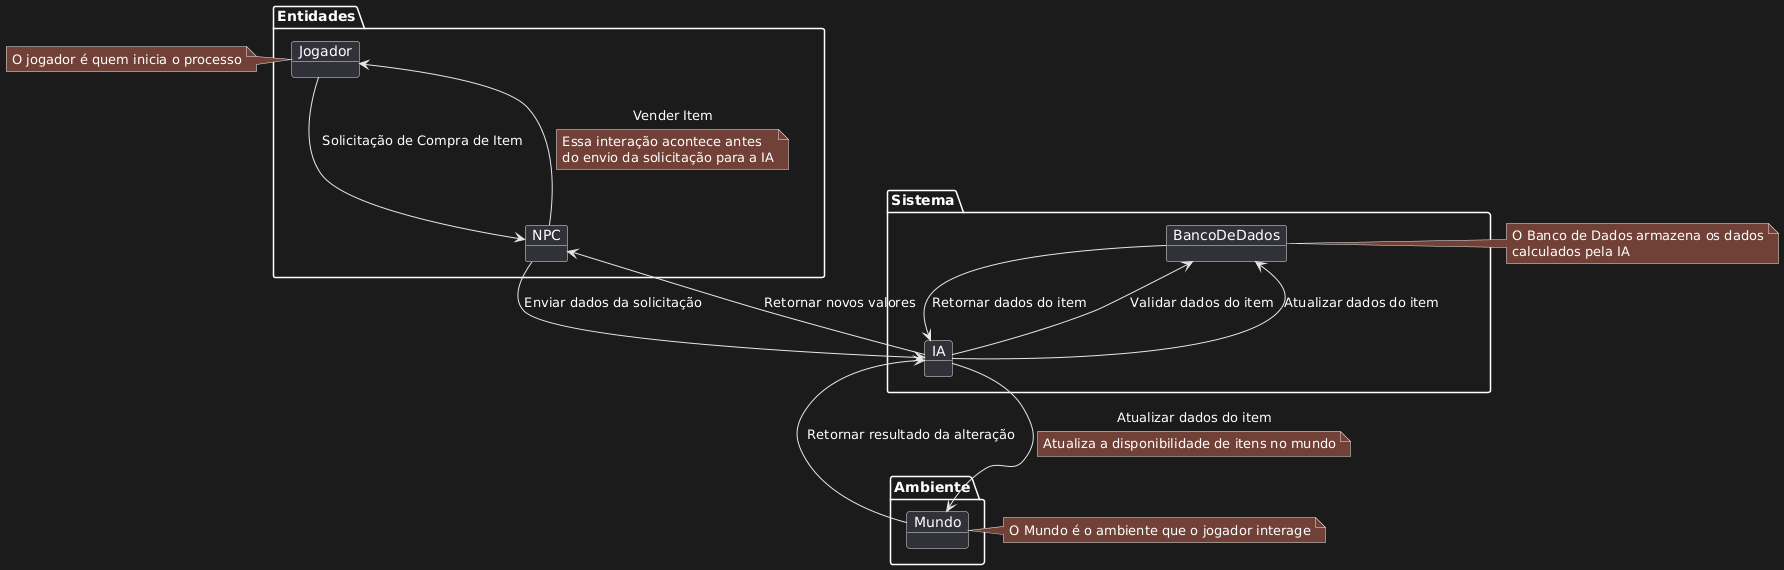

The diagram above was rendered by PlantUML. Its source (embedded in the PNG):
@startuml
package "Entidades" {
  object Jogador
  object NPC
}

package "Sistema"{
  object IA
  object BancoDeDados
}

package "Ambiente"{
  object Mundo
}


Jogador --> NPC : Solicitação de Compra de Item
NPC --> IA : Enviar dados da solicitação
IA --> BancoDeDados : Validar dados do item
BancoDeDados --> IA : Retornar dados do item
IA --> Mundo : Atualizar dados do item

note on link
Atualiza a disponibilidade de itens no mundo
end note

IA --> BancoDeDados : Atualizar dados do item

IA --> NPC : Retornar novos valores

NPC --> Jogador : Vender Item

note on link
Essa interação acontece antes
do envio da solicitação para a IA
end note

note left of Jogador
  O jogador é quem inicia o processo
end note

note right of BancoDeDados
  O Banco de Dados armazena os dados
  calculados pela IA
end note

note right of Mundo
  O Mundo é o ambiente que o jogador interage
end note

Mundo --> IA : Retornar resultado da alteração
@enduml